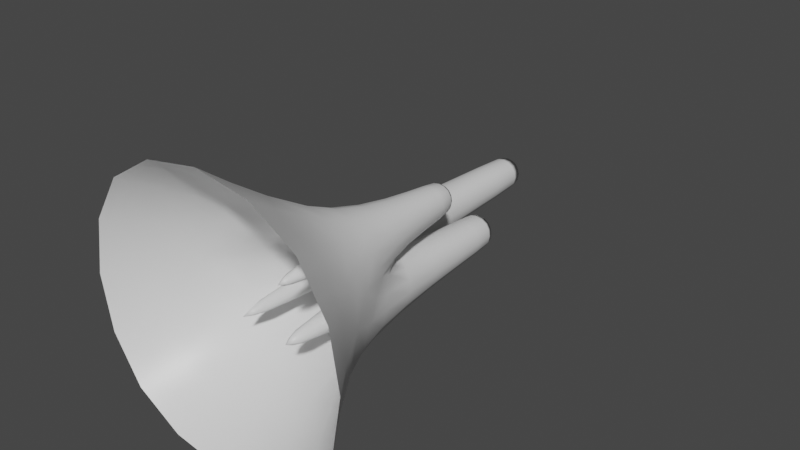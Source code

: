 # Source: ventFunnels.blend  (saved by Blender 2.91.10; exported with 4.5.12 LTS)
import bpy
from mathutils import Matrix  # noqa: F401  (used for matrix-valued properties, if any)

bpy.ops.wm.read_factory_settings(use_empty=True)
scene = bpy.context.scene
scene.name = 'Scene'

# ---- collections
col_collection = bpy.data.collections.new('Collection'); scene.collection.children.link(col_collection)

# ---- materials (node trees are filled in below, after node groups)
mat_material = bpy.data.materials.new('Material')
mat_material.alpha_threshold = 0.0
mat_material.use_transparent_shadow = False
mat_material.line_color = (0.0, 0.0, 0.0, 1.0)

# ---- material node trees
mat_material.use_nodes = True; mat_material.node_tree.nodes.clear()
_N = mat_material.node_tree.nodes; _L = mat_material.node_tree.links
n0 = _N.new('ShaderNodeOutputMaterial'); n0.name = 'Material Output'; n0.location = (300, 300)
n1 = _N.new('ShaderNodeBsdfPrincipled'); n1.name = 'Principled BSDF'; n1.location = (10, 300)
n1.distribution = 'GGX'
n1.subsurface_method = 'BURLEY'
n1.inputs[2].default_value = 0.4
n1.inputs[3].default_value = 1.45
n1.inputs[27].default_value = (0.0, 0.0, 0.0, 1.0)
n1.inputs[28].default_value = 1.0
_L.new(n1.outputs[0], n0.inputs[0])
n0.is_active_output = True

# ---- world
world_world = bpy.data.worlds.new('World'); scene.world = world_world
world_world.use_nodes = True; world_world.node_tree.nodes.clear()
_N = world_world.node_tree.nodes; _L = world_world.node_tree.links
n0 = _N.new('ShaderNodeOutputWorld'); n0.name = 'World Output'; n0.location = (300, 300)
n1 = _N.new('ShaderNodeBackground'); n1.name = 'Background'; n1.location = (10, 300)
n1.inputs[0].default_value = (0.05088, 0.05088, 0.05088, 1.0)
_L.new(n1.outputs[0], n0.inputs[0])
n0.is_active_output = True
world_world.color = (0.05088, 0.05088, 0.05088)
world_world.use_sun_shadow = False
world_world.sun_shadow_jitter_overblur = 0.0

# ---- meshes
me_cube = bpy.data.meshes.new('Cube')
me_cube.from_pydata([(1.0, 1.0, -1.0), (2.615, -1.0, -2.615), (1.0, 1.0, 1.0), (2.615, -1.0, 2.615), (-1.0, 1.0, -1.0), (-2.615, -1.0, -2.615), (-1.0, 1.0, 1.0), (-2.615, -1.0, 2.615), (0.0, 1.0, 1.0), (1.0, 1.0, -4.371e-08), (-1.0, 1.0, -4.371e-08), (0.0, 1.0, -1.0), (0.0, 1.0, -4.371e-08), (0.6899, 3.558, 0.3101), (0.6899, 3.558, 0.6899), (0.3101, 3.558, 0.6899), (0.3101, 3.558, 0.3101), (0.791, 3.558, 0.209), (0.791, 3.558, 0.791), (0.209, 3.558, 0.791), (0.209, 3.558, 0.209), (0.6899, -0.4875, 0.3101), (0.6899, -0.4875, 0.6899), (0.3101, -0.4875, 0.6899), (0.3101, -0.4875, 0.3101), (-0.7232, 7.042, -0.2768), (-0.7232, 7.042, -0.7232), (-0.2768, 7.042, -0.7232), (-0.2768, 7.042, -0.2768), (-0.8324, 7.042, -0.1676), (-0.8324, 7.042, -0.8324), (-0.1676, 7.042, -0.8324), (-0.1676, 7.042, -0.1676), (-0.7232, -0.5761, -0.2768), (-0.7232, -0.5761, -0.7232), (-0.2768, -0.5761, -0.7232), (-0.2768, -0.5761, -0.2768), (0.2591, 4.671, -0.7409), (0.7409, 4.671, -0.7409), (0.7409, 4.671, -0.2591), (0.2591, 4.671, -0.2591), (0.1755, 4.671, -0.8245), (0.8245, 4.671, -0.8245), (0.8245, 4.671, -0.1755), (0.1755, 4.671, -0.1755), (0.2591, -0.5071, -0.7409), (0.7409, -0.5071, -0.7409), (0.7409, -0.5071, -0.2591), (0.2591, -0.5071, -0.2591)], [], [(12, 10, 6, 8), (3, 2, 8, 6, 7), (7, 6, 10, 4, 5), (1, 0, 9, 2, 3), (5, 4, 11, 0, 1), (2, 9, 17, 18), (12, 9, 43, 44), (4, 10, 29, 30), (13, 16, 24, 21), (9, 12, 20, 17), (12, 8, 19, 20), (8, 2, 18, 19), (13, 14, 18, 17), (14, 15, 19, 18), (15, 16, 20, 19), (16, 13, 17, 20), (21, 24, 23, 22), (15, 14, 22, 23), (16, 15, 23, 24), (14, 13, 21, 22), (25, 28, 36, 33), (10, 12, 32, 29), (12, 11, 31, 32), (11, 4, 30, 31), (25, 26, 30, 29), (26, 27, 31, 30), (27, 28, 32, 31), (28, 25, 29, 32), (35, 34, 33, 36), (27, 26, 34, 35), (28, 27, 35, 36), (26, 25, 33, 34), (39, 38, 46, 47), (0, 11, 41, 42), (11, 12, 44, 41), (9, 0, 42, 43), (37, 38, 42, 41), (38, 39, 43, 42), (40, 37, 41, 44), (39, 40, 44, 43), (46, 45, 48, 47), (37, 40, 48, 45), (38, 37, 45, 46), (40, 39, 47, 48)])
me_cube.polygons.foreach_set('use_smooth', [True] * 44)
_uv = me_cube.uv_layers.new(name='UVMap')
_uv.uv.foreach_set('vector', [0.75, 0.625, 0.875, 0.625, 0.875, 0.75, 0.75, 0.75, 0.375, 0.75, 0.625, 0.75, 0.625, 0.875, 0.625, 1.0, 0.375, 1.0, 0.375, 0.0, 0.625, 0.0, 0.625, 0.125, 0.625, 0.25, 0.375, 0.25, 0.375, 0.5, 0.625, 0.5, 0.625, 0.625, 0.625, 0.75, 0.375, 0.75, 0.375, 0.25, 0.625, 0.25, 0.625, 0.375, 0.625, 0.5, 0.375, 0.5, 0.625, 0.75, 0.625, 0.625, 0.625, 0.625, 0.625, 0.75, 0.75, 0.625, 0.625, 0.625, 0.625, 0.625, 0.75, 0.625, 0.625, 0.25, 0.625, 0.125, 0.625, 0.125, 0.625, 0.25, 0.6467, 0.6467, 0.7283, 0.6467, 0.7283, 0.6467, 0.6467, 0.6467, 0.625, 0.625, 0.75, 0.625, 0.75, 0.625, 0.625, 0.625, 0.75, 0.625, 0.75, 0.75, 0.75, 0.75, 0.75, 0.625, 0.625, 0.875, 0.625, 0.75, 0.625, 0.75, 0.625, 0.875, 0.6467, 0.6467, 0.6467, 0.7283, 0.625, 0.75, 0.625, 0.625, 0.6467, 0.7283, 0.7283, 0.7283, 0.75, 0.75, 0.625, 0.75, 0.7283, 0.7283, 0.7283, 0.6467, 0.75, 0.625, 0.75, 0.75, 0.7283, 0.6467, 0.6467, 0.6467, 0.625, 0.625, 0.75, 0.625, 0.6467, 0.6467, 0.7283, 0.6467, 0.7283, 0.7283, 0.6467, 0.7283, 0.7283, 0.7283, 0.6467, 0.7283, 0.6467, 0.7283, 0.7283, 0.7283, 0.7283, 0.6467, 0.7283, 0.7283, 0.7283, 0.7283, 0.7283, 0.6467, 0.6467, 0.7283, 0.6467, 0.6467, 0.6467, 0.6467, 0.6467, 0.7283, 0.8545, 0.6045, 0.7705, 0.6045, 0.7705, 0.6045, 0.8545, 0.6045, 0.875, 0.625, 0.75, 0.625, 0.75, 0.625, 0.875, 0.625, 0.75, 0.625, 0.75, 0.5, 0.75, 0.5, 0.75, 0.625, 0.625, 0.375, 0.625, 0.25, 0.625, 0.25, 0.625, 0.375, 0.8545, 0.6045, 0.8545, 0.5205, 0.875, 0.5, 0.875, 0.625, 0.8545, 0.5205, 0.7705, 0.5205, 0.75, 0.5, 0.875, 0.5, 0.7705, 0.5205, 0.7705, 0.6045, 0.75, 0.625, 0.75, 0.5, 0.7705, 0.6045, 0.8545, 0.6045, 0.875, 0.625, 0.75, 0.625, 0.7705, 0.5205, 0.8545, 0.5205, 0.8545, 0.6045, 0.7705, 0.6045, 0.7705, 0.5205, 0.8545, 0.5205, 0.8545, 0.5205, 0.7705, 0.5205, 0.7705, 0.6045, 0.7705, 0.5205, 0.7705, 0.5205, 0.7705, 0.6045, 0.8545, 0.5205, 0.8545, 0.6045, 0.8545, 0.6045, 0.8545, 0.5205, 0.6411, 0.6089, 0.6411, 0.5161, 0.6411, 0.5161, 0.6411, 0.6089, 0.625, 0.5, 0.625, 0.375, 0.625, 0.375, 0.625, 0.5, 0.75, 0.5, 0.75, 0.625, 0.75, 0.625, 0.75, 0.5, 0.625, 0.625, 0.625, 0.5, 0.625, 0.5, 0.625, 0.625, 0.7339, 0.5161, 0.6411, 0.5161, 0.625, 0.5, 0.75, 0.5, 0.6411, 0.5161, 0.6411, 0.6089, 0.625, 0.625, 0.625, 0.5, 0.7339, 0.6089, 0.7339, 0.5161, 0.75, 0.5, 0.75, 0.625, 0.6411, 0.6089, 0.7339, 0.6089, 0.75, 0.625, 0.625, 0.625, 0.6411, 0.5161, 0.7339, 0.5161, 0.7339, 0.6089, 0.6411, 0.6089, 0.7339, 0.5161, 0.7339, 0.6089, 0.7339, 0.6089, 0.7339, 0.5161, 0.6411, 0.5161, 0.7339, 0.5161, 0.7339, 0.5161, 0.6411, 0.5161, 0.7339, 0.6089, 0.6411, 0.6089, 0.6411, 0.6089, 0.7339, 0.6089])
me_cube.materials.append(mat_material)
me_cube.use_remesh_preserve_volume = False
me_cube.use_remesh_preserve_attributes = False
me_cube.use_mirror_vertex_groups = False
me_cube.update()

# ---- objects
ob_ventfunnels = bpy.data.objects.new('ventFunnels', me_cube)

# ---- transforms, parenting, visibility, modifiers, constraints
ob_ventfunnels.location = (0.0, 0.0, 0.0)
ob_ventfunnels.lock_rotations_4d = False
ob_ventfunnels.empty_display_type = 'ARROWS'
ob_ventfunnels.lineart.crease_threshold = 0.0
_m = ob_ventfunnels.modifiers.new('Subdivision', 'SUBSURF')
_m.uv_smooth = 'PRESERVE_CORNERS'

# ---- collection membership
col_collection.objects.link(ob_ventfunnels)

# ---- scene / render settings (as saved in the file)
scene.frame_start = 1; scene.frame_end = 250; scene.frame_set(1)
scene.render.engine = 'BLENDER_EEVEE_NEXT'
scene.cycles.use_denoising = False
scene.cycles.samples = 128
scene.cycles.sampling_pattern = 'TABULATED_SOBOL'
scene.cycles.use_adaptive_sampling = False
scene.cycles.use_light_tree = False
scene.view_settings.view_transform = 'Filmic'
bpy.context.view_layer.update()

# ---- added for rendering (the .blend has no active camera and no usable light): camera, sun
cam_auto = bpy.data.cameras.new('AutoCamera')
cam_auto.lens = 50.0
cam_auto.sensor_width = 36.0
cam_auto.clip_end = 1000.0
ob_auto_camera = bpy.data.objects.new('AutoCamera', cam_auto)
scene.collection.objects.link(ob_auto_camera)
ob_auto_camera.location = (10.1095, -9.11047, 8.08758)
ob_auto_camera.rotation_euler = (1.09748, -7.21219e-08, 0.694738)
scene.camera = ob_auto_camera
light_auto_sun = bpy.data.lights.new('AutoSun', 'SUN')
light_auto_sun.energy = 3.0
light_auto_sun.angle = 0.0523599
ob_auto_sun = bpy.data.objects.new('AutoSun', light_auto_sun)
scene.collection.objects.link(ob_auto_sun)
ob_auto_sun.rotation_euler = (0.872665, 0.174533, 0.523599)
bpy.context.view_layer.update()
